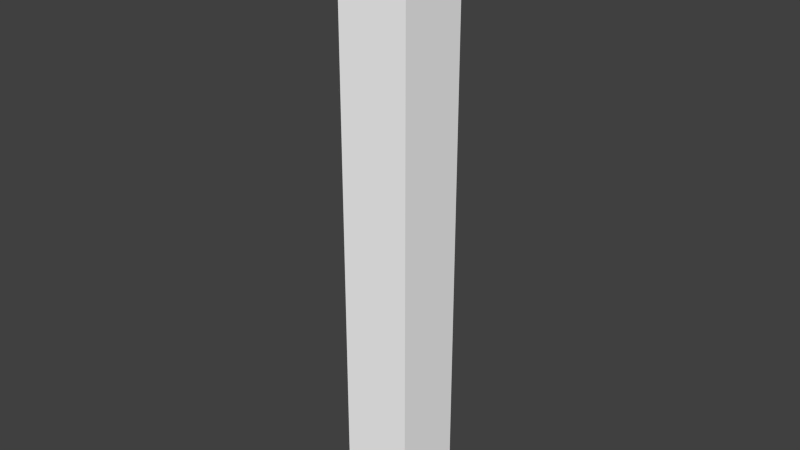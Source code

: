 # Source: base3.blend  (saved by Blender 2.78.0; exported with 4.5.12 LTS)
import bpy
from mathutils import Matrix  # noqa: F401  (used for matrix-valued properties, if any)

bpy.ops.wm.read_factory_settings(use_empty=True)
scene = bpy.context.scene
scene.name = 'Scene'

# ---- collections
col_collection_1 = bpy.data.collections.new('Collection 1'); scene.collection.children.link(col_collection_1)

# ---- materials (node trees are filled in below, after node groups)
mat_colobotmesh_mat_1 = bpy.data.materials.new('ColobotMesh_mat_1')
mat_colobotmesh_mat_1.alpha_threshold = 0.0
mat_colobotmesh_mat_1.use_transparent_shadow = False
mat_colobotmesh_mat_1.diffuse_color = (1.0, 1.0, 1.0, 1.0)
mat_colobotmesh_mat_1.specular_color = (0.0, 0.0, 0.0)
mat_colobotmesh_mat_1.roughness = 0.5

# ---- material node trees

# ---- world
world_world = bpy.data.worlds.new('World'); scene.world = world_world
world_world.color = (0.05088, 0.05088, 0.05088)
world_world.use_sun_shadow = False
world_world.sun_shadow_jitter_overblur = 0.0
world_world.cycles.sampling_method = 'NONE'
world_world.cycles.sample_map_resolution = 256

# ---- meshes
me_colobotmesh = bpy.data.meshes.new('ColobotMesh_')
me_colobotmesh.from_pydata([(2.421, 30.07, -2.667), (-2.579, 30.07, -2.667), (-2.579, 72.65, -2.667), (2.421, 72.65, 2.333), (2.421, 72.65, -2.667), (-2.579, 72.65, 2.333), (2.421, 30.07, 2.333), (-2.579, 30.07, 2.333)], [], [(6, 3, 5, 7), (1, 2, 4, 0), (0, 4, 3, 6), (7, 5, 2, 1)])
_uv = me_colobotmesh.uv_layers.new(name='UV_1')
_uv.uv.foreach_set('vector', [0.3457, 0.001953, 0.3457, 0.998, 0.4512, 0.998, 0.4512, 0.001953, 0.3457, 0.001953, 0.3457, 0.998, 0.4512, 0.998, 0.4512, 0.001953, 0.3457, 0.001953, 0.3457, 0.998, 0.4512, 0.998, 0.4512, 0.001953, 0.3457, 0.001953, 0.3457, 0.998, 0.4512, 0.998, 0.4512, 0.001953])
_uv.active_render = True
_uv = me_colobotmesh.uv_layers.new(name='UV_2')
_uv.uv.foreach_set('vector', [0.6615, -0.2201, 0.6615, 1.22, 0.3385, 1.22, 0.3385, -0.2201, 0.3385, -0.2201, 0.3385, 1.22, 0.6615, 1.22, 0.6615, -0.2201, 0.3385, -0.2201, 0.3385, 1.22, 0.6615, 1.22, 0.6615, -0.2201, 0.6615, -0.2201, 0.6615, 1.22, 0.3385, 1.22, 0.3385, -0.2201])
me_colobotmesh.materials.append(mat_colobotmesh_mat_1)
me_colobotmesh.use_remesh_preserve_volume = False
me_colobotmesh.use_remesh_preserve_attributes = False
me_colobotmesh.use_mirror_vertex_groups = False
me_colobotmesh.update()

# ---- objects
ob_base3 = bpy.data.objects.new('base3', me_colobotmesh)

# ---- transforms, parenting, visibility, modifiers, constraints
ob_base3.location = (0.0, 0.0, 0.0)
ob_base3.rotation_euler = (1.571, 0.0, 0.0)
ob_base3.lineart.crease_threshold = 0.0

# ---- collection membership
col_collection_1.objects.link(ob_base3)

# ---- scene / render settings (as saved in the file)
scene.frame_start = 1; scene.frame_end = 250; scene.frame_set(1)
scene.render.engine = 'BLENDER_EEVEE_NEXT'
scene.render.resolution_percentage = 50
scene.render.dither_intensity = 0.0
scene.cycles.use_denoising = False
scene.cycles.samples = 10
scene.cycles.sampling_pattern = 'TABULATED_SOBOL'
scene.cycles.light_sampling_threshold = 0.0
scene.cycles.use_adaptive_sampling = False
scene.cycles.use_light_tree = False
scene.cycles.blur_glossy = 0.0
scene.cycles.volume_bounces = 1
scene.cycles.pixel_filter_type = 'GAUSSIAN'
scene.cycles.sample_clamp_indirect = 0.0
scene.view_settings.view_transform = 'Standard'
bpy.context.view_layer.update()

# ---- added for rendering (the .blend has no active camera and no usable light): camera, sun
cam_auto = bpy.data.cameras.new('AutoCamera')
cam_auto.lens = 50.0
cam_auto.sensor_width = 36.0
cam_auto.clip_end = 1000.0
ob_auto_camera = bpy.data.objects.new('AutoCamera', cam_auto)
scene.collection.objects.link(ob_auto_camera)
ob_auto_camera.location = (39.8549, -47.7541, 83.3085)
ob_auto_camera.rotation_euler = (1.09748, -7.21219e-08, 0.694738)
scene.camera = ob_auto_camera
light_auto_sun = bpy.data.lights.new('AutoSun', 'SUN')
light_auto_sun.energy = 3.0
light_auto_sun.angle = 0.0523599
ob_auto_sun = bpy.data.objects.new('AutoSun', light_auto_sun)
scene.collection.objects.link(ob_auto_sun)
ob_auto_sun.rotation_euler = (0.872665, 0.174533, 0.523599)
bpy.context.view_layer.update()
